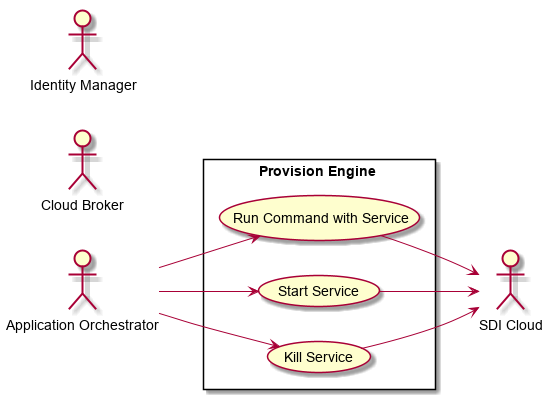

The diagram above was rendered by PlantUML. Its source (embedded in the PNG):
@startuml

left to right direction

skinparam usecase {
  BackgroudnColor #lightgreen
  BackgroundColor<<Main>> #lightblue
}

actor AO as :Application Orchestrator:
actor SDI as :SDI Cloud:
actor CB as :Cloud Broker:
actor IM as :Identity Manager:

rectangle "Provision Engine" {

UseCase RCS as "Run Command with Service"
UseCase SS as "Start Service"
UseCase KS as "Kill Service"

AO --> RCS
AO --> SS
AO --> KS
RCS --> SDI
SS --> SDI
KS --> SDI
}

@enduml